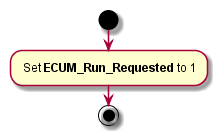

The diagram above was rendered by PlantUML. Its source (embedded in the PNG):
@startuml Rte_Call_ZV_ECU_StateRequest_RequestRUN.png
  start
    : Set **ECUM_Run_Requested** to 1;
  stop
@enduml